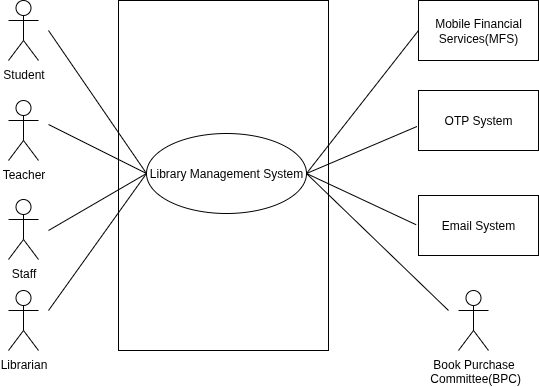

The diagram above was exported from draw.io. Its source (the exported page's mxGraphModel, read from the mxfile embedded in the PNG):
<mxGraphModel dx="961" dy="489" grid="1" gridSize="10" guides="1" tooltips="1" connect="1" arrows="1" fold="1" page="1" pageScale="1" pageWidth="850" pageHeight="1100" math="0" shadow="0">
  <root>
    <mxCell id="0" />
    <mxCell id="1" parent="0" />
    <mxCell id="fLEHfWzZjmCsg1onm3Vc-2" value="" style="rounded=0;whiteSpace=wrap;html=1;" vertex="1" parent="1">
      <mxGeometry x="310" y="170" width="210" height="350" as="geometry" />
    </mxCell>
    <mxCell id="fLEHfWzZjmCsg1onm3Vc-4" value="Library Management System" style="ellipse;whiteSpace=wrap;html=1;" vertex="1" parent="1">
      <mxGeometry x="338" y="303" width="160" height="80" as="geometry" />
    </mxCell>
    <mxCell id="fLEHfWzZjmCsg1onm3Vc-5" style="edgeStyle=orthogonalEdgeStyle;rounded=0;orthogonalLoop=1;jettySize=auto;html=1;exitX=0.5;exitY=1;exitDx=0;exitDy=0;" edge="1" parent="1" source="fLEHfWzZjmCsg1onm3Vc-2" target="fLEHfWzZjmCsg1onm3Vc-2">
      <mxGeometry relative="1" as="geometry" />
    </mxCell>
    <mxCell id="fLEHfWzZjmCsg1onm3Vc-6" value="Student" style="shape=umlActor;verticalLabelPosition=bottom;verticalAlign=top;html=1;outlineConnect=0;" vertex="1" parent="1">
      <mxGeometry x="200" y="170" width="30" height="60" as="geometry" />
    </mxCell>
    <mxCell id="fLEHfWzZjmCsg1onm3Vc-7" value="Librarian" style="shape=umlActor;verticalLabelPosition=bottom;verticalAlign=top;html=1;outlineConnect=0;" vertex="1" parent="1">
      <mxGeometry x="200" y="460" width="30" height="60" as="geometry" />
    </mxCell>
    <mxCell id="fLEHfWzZjmCsg1onm3Vc-8" value="Staff" style="shape=umlActor;verticalLabelPosition=bottom;verticalAlign=top;html=1;outlineConnect=0;" vertex="1" parent="1">
      <mxGeometry x="200" y="369" width="30" height="60" as="geometry" />
    </mxCell>
    <mxCell id="fLEHfWzZjmCsg1onm3Vc-9" value="Teacher" style="shape=umlActor;verticalLabelPosition=bottom;verticalAlign=top;html=1;outlineConnect=0;" vertex="1" parent="1">
      <mxGeometry x="200" y="270" width="30" height="60" as="geometry" />
    </mxCell>
    <mxCell id="fLEHfWzZjmCsg1onm3Vc-11" value="" style="endArrow=none;html=1;rounded=0;entryX=0;entryY=0.5;entryDx=0;entryDy=0;" edge="1" parent="1" target="fLEHfWzZjmCsg1onm3Vc-4">
      <mxGeometry width="50" height="50" relative="1" as="geometry">
        <mxPoint x="240" y="200" as="sourcePoint" />
        <mxPoint x="340" y="330" as="targetPoint" />
      </mxGeometry>
    </mxCell>
    <mxCell id="fLEHfWzZjmCsg1onm3Vc-12" value="" style="endArrow=none;html=1;rounded=0;entryX=0;entryY=0.5;entryDx=0;entryDy=0;" edge="1" parent="1" target="fLEHfWzZjmCsg1onm3Vc-4">
      <mxGeometry width="50" height="50" relative="1" as="geometry">
        <mxPoint x="240" y="294" as="sourcePoint" />
        <mxPoint x="367" y="393" as="targetPoint" />
      </mxGeometry>
    </mxCell>
    <mxCell id="fLEHfWzZjmCsg1onm3Vc-13" value="" style="endArrow=none;html=1;rounded=0;entryX=0;entryY=0.5;entryDx=0;entryDy=0;" edge="1" parent="1" target="fLEHfWzZjmCsg1onm3Vc-4">
      <mxGeometry width="50" height="50" relative="1" as="geometry">
        <mxPoint x="240" y="480" as="sourcePoint" />
        <mxPoint x="597" y="559" as="targetPoint" />
      </mxGeometry>
    </mxCell>
    <mxCell id="fLEHfWzZjmCsg1onm3Vc-14" value="" style="endArrow=none;html=1;rounded=0;entryX=0;entryY=0.5;entryDx=0;entryDy=0;" edge="1" parent="1" target="fLEHfWzZjmCsg1onm3Vc-4">
      <mxGeometry width="50" height="50" relative="1" as="geometry">
        <mxPoint x="240" y="400" as="sourcePoint" />
        <mxPoint x="597" y="559" as="targetPoint" />
      </mxGeometry>
    </mxCell>
    <mxCell id="fLEHfWzZjmCsg1onm3Vc-15" value="Mobile Financial Services(MFS)&lt;span style=&quot;color: rgba(0, 0, 0, 0); font-family: monospace; font-size: 0px; text-align: start; text-wrap-mode: nowrap;&quot;&gt;%3CmxGraphModel%3E%3Croot%3E%3CmxCell%20id%3D%220%22%2F%3E%3CmxCell%20id%3D%221%22%20parent%3D%220%22%2F%3E%3CmxCell%20id%3D%222%22%20value%3D%22%22%20style%3D%22endArrow%3Dnone%3Bhtml%3D1%3Brounded%3D0%3BentryX%3D0.181%3BentryY%3D0.063%3BentryDx%3D0%3BentryDy%3D0%3BentryPerimeter%3D0%3B%22%20edge%3D%221%22%20parent%3D%221%22%3E%3CmxGeometry%20width%3D%2250%22%20height%3D%2250%22%20relative%3D%221%22%20as%3D%22geometry%22%3E%3CmxPoint%20x%3D%22240%22%20y%3D%22200%22%20as%3D%22sourcePoint%22%2F%3E%3CmxPoint%20x%3D%22367%22%20y%3D%22299%22%20as%3D%22targetPoint%22%2F%3E%3C%2FmxGeometry%3E%3C%2FmxCell%3E%3C%2Froot%3E%3C%2FmxGraphModel%3E&lt;/span&gt;" style="rounded=0;whiteSpace=wrap;html=1;" vertex="1" parent="1">
      <mxGeometry x="610" y="170" width="120" height="60" as="geometry" />
    </mxCell>
    <mxCell id="fLEHfWzZjmCsg1onm3Vc-16" value="OTP System" style="rounded=0;whiteSpace=wrap;html=1;" vertex="1" parent="1">
      <mxGeometry x="610" y="260" width="120" height="60" as="geometry" />
    </mxCell>
    <mxCell id="fLEHfWzZjmCsg1onm3Vc-17" value="Email System" style="rounded=0;whiteSpace=wrap;html=1;" vertex="1" parent="1">
      <mxGeometry x="610" y="365" width="120" height="60" as="geometry" />
    </mxCell>
    <mxCell id="fLEHfWzZjmCsg1onm3Vc-18" value="Book Purchase&lt;br&gt;&amp;nbsp;Committee(BPC)" style="shape=umlActor;verticalLabelPosition=bottom;verticalAlign=top;html=1;outlineConnect=0;" vertex="1" parent="1">
      <mxGeometry x="650" y="460" width="30" height="60" as="geometry" />
    </mxCell>
    <mxCell id="fLEHfWzZjmCsg1onm3Vc-19" value="" style="endArrow=none;html=1;rounded=0;entryX=0;entryY=0.5;entryDx=0;entryDy=0;exitX=1;exitY=0.5;exitDx=0;exitDy=0;" edge="1" parent="1" source="fLEHfWzZjmCsg1onm3Vc-4" target="fLEHfWzZjmCsg1onm3Vc-15">
      <mxGeometry width="50" height="50" relative="1" as="geometry">
        <mxPoint x="500" y="330" as="sourcePoint" />
        <mxPoint x="500" y="350" as="targetPoint" />
      </mxGeometry>
    </mxCell>
    <mxCell id="fLEHfWzZjmCsg1onm3Vc-20" value="" style="endArrow=none;html=1;rounded=0;entryX=-0.013;entryY=0.6;entryDx=0;entryDy=0;exitX=1;exitY=0.5;exitDx=0;exitDy=0;entryPerimeter=0;" edge="1" parent="1" source="fLEHfWzZjmCsg1onm3Vc-4" target="fLEHfWzZjmCsg1onm3Vc-16">
      <mxGeometry width="50" height="50" relative="1" as="geometry">
        <mxPoint x="600" y="406" as="sourcePoint" />
        <mxPoint x="735" y="300" as="targetPoint" />
      </mxGeometry>
    </mxCell>
    <mxCell id="fLEHfWzZjmCsg1onm3Vc-21" value="" style="endArrow=none;html=1;rounded=0;entryX=-0.02;entryY=0.487;entryDx=0;entryDy=0;exitX=1;exitY=0.5;exitDx=0;exitDy=0;entryPerimeter=0;" edge="1" parent="1" source="fLEHfWzZjmCsg1onm3Vc-4" target="fLEHfWzZjmCsg1onm3Vc-17">
      <mxGeometry width="50" height="50" relative="1" as="geometry">
        <mxPoint x="500" y="340" as="sourcePoint" />
        <mxPoint x="715" y="390" as="targetPoint" />
      </mxGeometry>
    </mxCell>
    <mxCell id="fLEHfWzZjmCsg1onm3Vc-22" value="" style="endArrow=none;html=1;rounded=0;exitX=1;exitY=0.5;exitDx=0;exitDy=0;" edge="1" parent="1" source="fLEHfWzZjmCsg1onm3Vc-4">
      <mxGeometry width="50" height="50" relative="1" as="geometry">
        <mxPoint x="540" y="460" as="sourcePoint" />
        <mxPoint x="640" y="480" as="targetPoint" />
      </mxGeometry>
    </mxCell>
  </root>
</mxGraphModel>